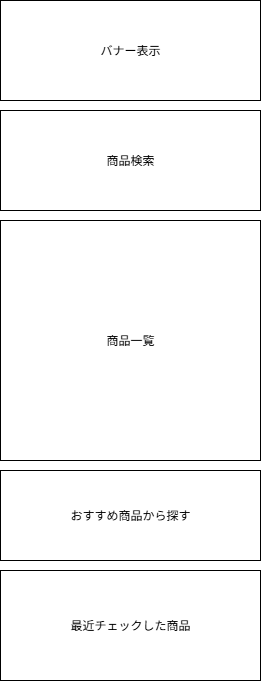

The diagram above was exported from draw.io. Its source (the exported page's mxGraphModel, read from the mxfile embedded in the PNG):
<mxGraphModel dx="1426" dy="1912" grid="1" gridSize="10" guides="1" tooltips="1" connect="1" arrows="1" fold="1" page="1" pageScale="1" pageWidth="827" pageHeight="1169" math="0" shadow="0">
  <root>
    <mxCell id="0" />
    <mxCell id="1" parent="0" />
    <mxCell id="7BetQgu31dPiIpIpe9_T-1" value="商品一覧" style="rounded=0;whiteSpace=wrap;html=1;" parent="1" vertex="1">
      <mxGeometry x="280" y="170" width="260" height="240" as="geometry" />
    </mxCell>
    <mxCell id="7BetQgu31dPiIpIpe9_T-2" value="商品検索" style="rounded=0;whiteSpace=wrap;html=1;" parent="1" vertex="1">
      <mxGeometry x="280" y="60" width="260" height="100" as="geometry" />
    </mxCell>
    <mxCell id="7BetQgu31dPiIpIpe9_T-3" value="おすすめ商品から探す" style="rounded=0;whiteSpace=wrap;html=1;" parent="1" vertex="1">
      <mxGeometry x="280" y="420" width="260" height="90" as="geometry" />
    </mxCell>
    <mxCell id="7BetQgu31dPiIpIpe9_T-4" value="最近チェックした商品" style="rounded=0;whiteSpace=wrap;html=1;" parent="1" vertex="1">
      <mxGeometry x="280" y="520" width="260" height="110" as="geometry" />
    </mxCell>
    <mxCell id="Tn63Hpe_TeZSOqV3Mbv0-1" value="バナー表示" style="rounded=0;whiteSpace=wrap;html=1;" vertex="1" parent="1">
      <mxGeometry x="280" y="-50" width="260" height="100" as="geometry" />
    </mxCell>
  </root>
</mxGraphModel>